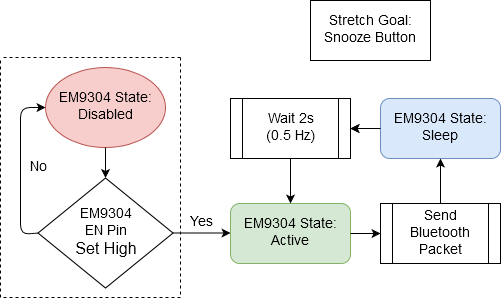

The diagram above was exported from draw.io. Its source (the exported page's mxGraphModel, read from the mxfile embedded in the PNG):
<mxGraphModel dx="1550" dy="867" grid="1" gridSize="10" guides="1" tooltips="1" connect="1" arrows="1" fold="1" page="1" pageScale="1" pageWidth="850" pageHeight="1100" math="0" shadow="0">
  <root>
    <mxCell id="0" />
    <mxCell id="1" parent="0" />
    <mxCell id="_DKqilYpX1TDntypp3t1-16" value="&lt;div&gt;&lt;font style=&quot;font-size: 14px&quot;&gt;EM9304 &lt;br&gt;&lt;/font&gt;&lt;/div&gt;&lt;div&gt;&lt;font style=&quot;font-size: 14px&quot;&gt;EN Pin &lt;br&gt;&lt;/font&gt;&lt;/div&gt;&lt;div&gt;&lt;font size=&quot;3&quot;&gt;Set High&lt;/font&gt;&lt;/div&gt;" style="rhombus;whiteSpace=wrap;html=1;" parent="1" vertex="1">
      <mxGeometry x="117.5" y="200.5" width="135" height="110" as="geometry" />
    </mxCell>
    <mxCell id="WuwPMOSb2yfcMkMcWQUC-4" style="edgeStyle=orthogonalEdgeStyle;rounded=0;orthogonalLoop=1;jettySize=auto;html=1;exitX=0.5;exitY=1;exitDx=0;exitDy=0;" parent="1" source="_DKqilYpX1TDntypp3t1-18" edge="1">
      <mxGeometry relative="1" as="geometry">
        <mxPoint x="185" y="170" as="targetPoint" />
      </mxGeometry>
    </mxCell>
    <mxCell id="_DKqilYpX1TDntypp3t1-18" value="&lt;font style=&quot;font-size: 14px&quot;&gt;EM9304 State: Disabled&lt;/font&gt;" style="ellipse;whiteSpace=wrap;html=1;fillColor=#f8cecc;strokeColor=#b85450;" parent="1" vertex="1">
      <mxGeometry x="125" y="90" width="120" height="80" as="geometry" />
    </mxCell>
    <mxCell id="_DKqilYpX1TDntypp3t1-21" value="" style="endArrow=classic;html=1;" parent="1" source="_DKqilYpX1TDntypp3t1-18" target="_DKqilYpX1TDntypp3t1-16" edge="1">
      <mxGeometry width="50" height="50" relative="1" as="geometry">
        <mxPoint x="185" y="167" as="sourcePoint" />
        <mxPoint x="5" y="330.5" as="targetPoint" />
      </mxGeometry>
    </mxCell>
    <mxCell id="_DKqilYpX1TDntypp3t1-22" value="" style="endArrow=classic;html=1;exitX=1;exitY=0.5;exitDx=0;exitDy=0;entryX=0;entryY=0.5;entryDx=0;entryDy=0;" parent="1" source="_DKqilYpX1TDntypp3t1-16" edge="1">
      <mxGeometry width="50" height="50" relative="1" as="geometry">
        <mxPoint x="95" y="470.5" as="sourcePoint" />
        <mxPoint x="310" y="255.5" as="targetPoint" />
      </mxGeometry>
    </mxCell>
    <mxCell id="_DKqilYpX1TDntypp3t1-23" value="" style="endArrow=classic;html=1;exitX=0;exitY=0.5;exitDx=0;exitDy=0;entryX=0;entryY=0.5;entryDx=0;entryDy=0;" parent="1" source="_DKqilYpX1TDntypp3t1-16" target="_DKqilYpX1TDntypp3t1-18" edge="1">
      <mxGeometry width="50" height="50" relative="1" as="geometry">
        <mxPoint x="95" y="470.5" as="sourcePoint" />
        <mxPoint x="145" y="420.5" as="targetPoint" />
        <Array as="points">
          <mxPoint x="100" y="257" />
          <mxPoint x="100" y="130" />
        </Array>
      </mxGeometry>
    </mxCell>
    <mxCell id="_DKqilYpX1TDntypp3t1-29" value="&lt;font style=&quot;font-size: 14px&quot;&gt;Yes&lt;/font&gt;" style="text;html=1;strokeColor=none;fillColor=none;align=center;verticalAlign=middle;whiteSpace=wrap;rounded=0;" parent="1" vertex="1">
      <mxGeometry x="260" y="235.5" width="40" height="20" as="geometry" />
    </mxCell>
    <mxCell id="_DKqilYpX1TDntypp3t1-30" value="&lt;font style=&quot;font-size: 14px&quot;&gt;No&lt;/font&gt;" style="text;html=1;strokeColor=none;fillColor=none;align=center;verticalAlign=middle;whiteSpace=wrap;rounded=0;" parent="1" vertex="1">
      <mxGeometry x="97.5" y="180.5" width="40" height="20" as="geometry" />
    </mxCell>
    <mxCell id="WuwPMOSb2yfcMkMcWQUC-7" value="&lt;div&gt;&lt;font style=&quot;font-size: 14px&quot;&gt;&lt;font style=&quot;font-size: 14px&quot;&gt;Stretch Goal: Snooze Button&lt;/font&gt;&lt;br&gt;&lt;/font&gt;&lt;/div&gt;" style="rounded=0;whiteSpace=wrap;html=1;" parent="1" vertex="1">
      <mxGeometry x="390" y="23" width="120" height="60" as="geometry" />
    </mxCell>
    <mxCell id="81gn7MmU8q40t09ihhFP-1" value="&lt;font style=&quot;font-size: 14px&quot;&gt;EM9304 State: Active&lt;/font&gt;" style="rounded=1;whiteSpace=wrap;html=1;fillColor=#d5e8d4;strokeColor=#82b366;" parent="1" vertex="1">
      <mxGeometry x="310" y="226" width="120" height="60" as="geometry" />
    </mxCell>
    <mxCell id="81gn7MmU8q40t09ihhFP-2" value="" style="edgeStyle=orthogonalEdgeStyle;rounded=0;orthogonalLoop=1;jettySize=auto;html=1;" parent="1" source="81gn7MmU8q40t09ihhFP-3" target="81gn7MmU8q40t09ihhFP-8" edge="1">
      <mxGeometry relative="1" as="geometry" />
    </mxCell>
    <mxCell id="81gn7MmU8q40t09ihhFP-3" value="&lt;font style=&quot;font-size: 14px&quot;&gt;EM9304 State: Sleep&lt;/font&gt;" style="rounded=1;whiteSpace=wrap;html=1;fillColor=#dae8fc;strokeColor=#6c8ebf;" parent="1" vertex="1">
      <mxGeometry x="460" y="121" width="120" height="60" as="geometry" />
    </mxCell>
    <mxCell id="81gn7MmU8q40t09ihhFP-4" value="" style="endArrow=classic;html=1;" parent="1" source="81gn7MmU8q40t09ihhFP-1" target="81gn7MmU8q40t09ihhFP-7" edge="1">
      <mxGeometry width="50" height="50" relative="1" as="geometry">
        <mxPoint x="40" y="471" as="sourcePoint" />
        <mxPoint x="370" y="310.5" as="targetPoint" />
      </mxGeometry>
    </mxCell>
    <mxCell id="81gn7MmU8q40t09ihhFP-5" value="" style="endArrow=classic;html=1;" parent="1" source="81gn7MmU8q40t09ihhFP-7" target="81gn7MmU8q40t09ihhFP-3" edge="1">
      <mxGeometry width="50" height="50" relative="1" as="geometry">
        <mxPoint x="427.5882352941178" y="334.3529411764706" as="sourcePoint" />
        <mxPoint x="90" y="410.5" as="targetPoint" />
      </mxGeometry>
    </mxCell>
    <mxCell id="81gn7MmU8q40t09ihhFP-6" value="" style="endArrow=classic;html=1;" parent="1" source="81gn7MmU8q40t09ihhFP-3" target="81gn7MmU8q40t09ihhFP-8" edge="1">
      <mxGeometry width="50" height="50" relative="1" as="geometry">
        <mxPoint y="471" as="sourcePoint" />
        <mxPoint x="520" y="290.5" as="targetPoint" />
        <Array as="points" />
      </mxGeometry>
    </mxCell>
    <mxCell id="81gn7MmU8q40t09ihhFP-7" value="&lt;font style=&quot;font-size: 14px&quot;&gt;Send Bluetooth Packet&lt;/font&gt;" style="shape=process;whiteSpace=wrap;html=1;backgroundOutline=1;" parent="1" vertex="1">
      <mxGeometry x="460" y="226" width="120" height="60" as="geometry" />
    </mxCell>
    <mxCell id="81gn7MmU8q40t09ihhFP-8" value="&lt;div&gt;&lt;font style=&quot;font-size: 14px&quot;&gt;Wait 2s&lt;/font&gt;&lt;/div&gt;&lt;div&gt;&lt;font style=&quot;font-size: 14px&quot;&gt; (0.5 Hz) &lt;/font&gt;&lt;/div&gt;" style="shape=process;whiteSpace=wrap;html=1;backgroundOutline=1;" parent="1" vertex="1">
      <mxGeometry x="310" y="121" width="120" height="60" as="geometry" />
    </mxCell>
    <mxCell id="81gn7MmU8q40t09ihhFP-9" value="" style="endArrow=classic;html=1;" parent="1" source="81gn7MmU8q40t09ihhFP-8" target="81gn7MmU8q40t09ihhFP-1" edge="1">
      <mxGeometry width="50" height="50" relative="1" as="geometry">
        <mxPoint x="92.5" y="380" as="sourcePoint" />
        <mxPoint x="142.5" y="330" as="targetPoint" />
      </mxGeometry>
    </mxCell>
    <mxCell id="sLH6eSxMZl9xIrrBY2TB-2" value="" style="endArrow=none;dashed=1;html=1;" edge="1" parent="1">
      <mxGeometry width="50" height="50" relative="1" as="geometry">
        <mxPoint x="80" y="320" as="sourcePoint" />
        <mxPoint x="80" y="80" as="targetPoint" />
      </mxGeometry>
    </mxCell>
    <mxCell id="sLH6eSxMZl9xIrrBY2TB-3" value="" style="endArrow=none;dashed=1;html=1;" edge="1" parent="1">
      <mxGeometry width="50" height="50" relative="1" as="geometry">
        <mxPoint x="260" y="320" as="sourcePoint" />
        <mxPoint x="80" y="320" as="targetPoint" />
      </mxGeometry>
    </mxCell>
    <mxCell id="sLH6eSxMZl9xIrrBY2TB-4" value="" style="endArrow=none;dashed=1;html=1;" edge="1" parent="1">
      <mxGeometry width="50" height="50" relative="1" as="geometry">
        <mxPoint x="260" y="80" as="sourcePoint" />
        <mxPoint x="260" y="320" as="targetPoint" />
      </mxGeometry>
    </mxCell>
    <mxCell id="sLH6eSxMZl9xIrrBY2TB-5" value="" style="endArrow=none;dashed=1;html=1;" edge="1" parent="1">
      <mxGeometry width="50" height="50" relative="1" as="geometry">
        <mxPoint x="260" y="80" as="sourcePoint" />
        <mxPoint x="80" y="80" as="targetPoint" />
      </mxGeometry>
    </mxCell>
  </root>
</mxGraphModel>